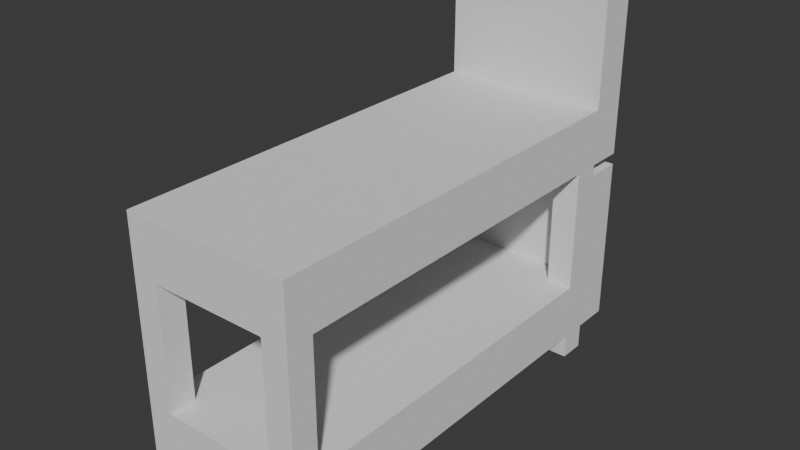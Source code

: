 # Source: bed.blend  (saved by Blender 4.0.36; exported with 4.5.12 LTS)
import bpy
from mathutils import Matrix  # noqa: F401  (used for matrix-valued properties, if any)

bpy.ops.wm.read_factory_settings(use_empty=True)
scene = bpy.context.scene
scene.name = 'Scene'

# ---- collections
col_collection = bpy.data.collections.new('Collection'); scene.collection.children.link(col_collection)

# ---- materials (node trees are filled in below, after node groups)
mat_material = bpy.data.materials.new('Material')
mat_material.alpha_threshold = 0.0
mat_material.use_transparent_shadow = False
mat_material.roughness = 0.5
mat_material.line_color = (0.0, 0.0, 0.0, 1.0)

# ---- node groups
ng_base = bpy.data.node_groups.new('Base', 'GeometryNodeTree')
_s = ng_base.interface.new_socket(name='Geometry', in_out='OUTPUT', socket_type='NodeSocketGeometry')
_s = ng_base.interface.new_socket(name='Width', in_out='INPUT', socket_type='NodeSocketFloat')
_s.min_value = -1e+04
_s.max_value = 1e+04
_s = ng_base.interface.new_socket(name='Depth', in_out='INPUT', socket_type='NodeSocketFloat')
_s.min_value = -1e+04
_s.max_value = 1e+04
_s = ng_base.interface.new_socket(name='Bed Thickness', in_out='INPUT', socket_type='NodeSocketFloat')
_s.min_value = -1e+04
_s.max_value = 1e+04
_N = ng_base.nodes; _L = ng_base.links
n0 = _N.new('NodeGroupOutput'); n0.name = 'Group Output'; n0.location = (438, 0)
n1 = _N.new('GeometryNodeTransform'); n1.name = 'Transform Geometry'; n1.location = (248, -48)
n2 = _N.new('GeometryNodeMeshCube'); n2.name = 'Cube'; n2.location = (-248, 276)
n3 = _N.new('ShaderNodeCombineXYZ'); n3.name = 'Combine XYZ.001'; n3.location = (-11, -75)
n4 = _N.new('ShaderNodeCombineXYZ'); n4.name = 'Combine XYZ'; n4.location = (15, -276)
n5 = _N.new('NodeGroupInput'); n5.name = 'Group Input'; n5.location = (-582, -33)
n6 = _N.new('ShaderNodeMath'); n6.name = 'Math'; n6.location = (-219, -15)
n6.operation = 'DIVIDE'
n6.inputs[1].default_value = 2.0
_L.new(n4.outputs[0], n1.inputs[3])
_L.new(n3.outputs[0], n1.inputs[1])
_L.new(n2.outputs[0], n1.inputs[0])
_L.new(n5.outputs[0], n4.inputs[0])
_L.new(n6.outputs[0], n3.inputs[2])
_L.new(n1.outputs[0], n0.inputs[0])
_L.new(n5.outputs[1], n4.inputs[1])
_L.new(n5.outputs[2], n4.inputs[2])
_L.new(n5.outputs[2], n6.inputs[0])
n0.is_active_output = True
ng_back = bpy.data.node_groups.new('Back', 'GeometryNodeTree')
_s = ng_back.interface.new_socket(name='Mesh', in_out='OUTPUT', socket_type='NodeSocketGeometry')
_s = ng_back.interface.new_socket(name='Width', in_out='INPUT', socket_type='NodeSocketFloat')
_s = ng_back.interface.new_socket(name='Depth', in_out='INPUT', socket_type='NodeSocketFloat')
_s = ng_back.interface.new_socket(name='Back Height', in_out='INPUT', socket_type='NodeSocketFloat')
_s = ng_back.interface.new_socket(name='Back Thickness', in_out='INPUT', socket_type='NodeSocketFloat')
_N = ng_back.nodes; _L = ng_back.links
n0 = _N.new('NodeGroupOutput'); n0.name = 'Group Output'; n0.location = (806, -8)
n1 = _N.new('ShaderNodeCombineXYZ'); n1.name = 'Combine XYZ'; n1.location = (-451, 192)
n2 = _N.new('GeometryNodeMeshCube'); n2.name = 'Cube'; n2.location = (-232, 297)
n3 = _N.new('GeometryNodeTransform'); n3.name = 'Transform Geometry'; n3.location = (289, 185)
n4 = _N.new('ShaderNodeCombineXYZ'); n4.name = 'Combine XYZ.001'; n4.location = (24, 66)
n5 = _N.new('ShaderNodeMath'); n5.name = 'Math.002'; n5.location = (-183, 97)
n6 = _N.new('ShaderNodeMath'); n6.name = 'Math.001'; n6.location = (-751, -125)
n6.operation = 'DIVIDE'
n6.inputs[1].default_value = 2.0
n7 = _N.new('ShaderNodeMath'); n7.name = 'Math'; n7.location = (-434, -134)
n7.operation = 'DIVIDE'
n7.inputs[1].default_value = 2.0
n8 = _N.new('NodeGroupInput'); n8.name = 'Group Input'; n8.location = (-1034, 54)
n9 = _N.new('ShaderNodeMath'); n9.name = 'Math.003'; n9.location = (-583, -297)
n9.operation = 'DIVIDE'
n9.inputs[1].default_value = 2.0
_L.new(n8.outputs[0], n1.inputs[0])
_L.new(n1.outputs[0], n2.inputs[0])
_L.new(n3.outputs[0], n0.inputs[0])
_L.new(n8.outputs[3], n1.inputs[1])
_L.new(n8.outputs[2], n1.inputs[2])
_L.new(n2.outputs[0], n3.inputs[0])
_L.new(n8.outputs[2], n7.inputs[0])
_L.new(n7.outputs[0], n4.inputs[2])
_L.new(n4.outputs[0], n3.inputs[1])
_L.new(n8.outputs[1], n6.inputs[0])
_L.new(n6.outputs[0], n5.inputs[0])
_L.new(n5.outputs[0], n4.inputs[1])
_L.new(n8.outputs[3], n9.inputs[0])
_L.new(n9.outputs[0], n5.inputs[1])
n0.is_active_output = True
ng_legs = bpy.data.node_groups.new('Legs', 'GeometryNodeTree')
_s = ng_legs.interface.new_socket(name='Geometry', in_out='OUTPUT', socket_type='NodeSocketGeometry')
_s = ng_legs.interface.new_socket(name='Width', in_out='INPUT', socket_type='NodeSocketFloat')
_s = ng_legs.interface.new_socket(name='Depth', in_out='INPUT', socket_type='NodeSocketFloat')
_s = ng_legs.interface.new_socket(name='Legs Size', in_out='INPUT', socket_type='NodeSocketFloat')
_s = ng_legs.interface.new_socket(name='Legs Height', in_out='INPUT', socket_type='NodeSocketFloat')
_N = ng_legs.nodes; _L = ng_legs.links
n0 = _N.new('NodeGroupOutput'); n0.name = 'Group Output'; n0.location = (941, -147)
n1 = _N.new('GeometryNodeTransform'); n1.name = 'Transform Geometry.002'; n1.location = (387, -566)
n2 = _N.new('GeometryNodeTransform'); n2.name = 'Transform Geometry.003'; n2.location = (393, -879)
n3 = _N.new('GeometryNodeTransform'); n3.name = 'Transform Geometry'; n3.location = (374, 71)
n4 = _N.new('GeometryNodeJoinGeometry'); n4.name = 'Join Geometry'; n4.location = (714, -104)
n5 = _N.new('GeometryNodeMeshCube'); n5.name = 'Cube'; n5.location = (-126, 356)
n6 = _N.new('GeometryNodeTransform'); n6.name = 'Transform Geometry.001'; n6.location = (452, -235)
n7 = _N.new('ShaderNodeCombineXYZ'); n7.name = 'Combine XYZ'; n7.location = (-899, 126)
n8 = _N.new('ShaderNodeMath'); n8.name = 'Math.002'; n8.location = (-581, -215)
n8.operation = 'SUBTRACT'
n9 = _N.new('ShaderNodeMath'); n9.name = 'Math.001'; n9.location = (-802, -238)
n9.operation = 'DIVIDE'
n9.inputs[1].default_value = 2.0
n10 = _N.new('ShaderNodeMath'); n10.name = 'Math.006'; n10.location = (-930, -768)
n10.operation = 'DIVIDE'
n10.inputs[1].default_value = 2.0
n11 = _N.new('ShaderNodeMath'); n11.name = 'Math.003'; n11.location = (-803, -451)
n11.operation = 'DIVIDE'
n11.inputs[1].default_value = -2.0
n12 = _N.new('ShaderNodeMath'); n12.name = 'Math.007'; n12.location = (-937, -977)
n12.operation = 'DIVIDE'
n12.inputs[1].default_value = -2.0
n13 = _N.new('ShaderNodeMath'); n13.name = 'Math.005'; n13.location = (-709, -745)
n13.operation = 'SUBTRACT'
n14 = _N.new('ShaderNodeMath'); n14.name = 'Math.008'; n14.location = (-709, -1001)
n15 = _N.new('ShaderNodeMath'); n15.name = 'Math.004'; n15.location = (-576, -475)
n16 = _N.new('NodeGroupInput'); n16.name = 'Group Input'; n16.location = (-1560, -454)
n17 = _N.new('ShaderNodeMath'); n17.name = 'Math'; n17.location = (-889, 297)
n17.operation = 'DIVIDE'
n17.inputs[1].default_value = 2.0
n18 = _N.new('ShaderNodeCombineXYZ'); n18.name = 'Combine XYZ.005'; n18.location = (178, -607)
n19 = _N.new('ShaderNodeCombineXYZ'); n19.name = 'Combine XYZ.007'; n19.location = (184, -924)
n20 = _N.new('ShaderNodeCombineXYZ'); n20.name = 'Combine XYZ.001'; n20.location = (167, 46)
n21 = _N.new('ShaderNodeCombineXYZ'); n21.name = 'Combine XYZ.003'; n21.location = (12, -284)
n22 = _N.new('ShaderNodeMath'); n22.name = 'Math.009'; n22.location = (-1295, 113)
n22.operation = 'DIVIDE'
n22.use_clamp = True
n22.inputs[1].default_value = 2.0
_L.new(n5.outputs[0], n3.inputs[0])
_L.new(n4.outputs[0], n0.inputs[0])
_L.new(n7.outputs[0], n3.inputs[3])
_L.new(n16.outputs[2], n7.inputs[1])
_L.new(n16.outputs[2], n7.inputs[0])
_L.new(n20.outputs[0], n3.inputs[1])
_L.new(n16.outputs[2], n17.inputs[0])
_L.new(n16.outputs[0], n9.inputs[0])
_L.new(n8.outputs[0], n20.inputs[0])
_L.new(n9.outputs[0], n8.inputs[0])
_L.new(n17.outputs[0], n8.inputs[1])
_L.new(n21.outputs[0], n6.inputs[1])
_L.new(n18.outputs[0], n1.inputs[1])
_L.new(n19.outputs[0], n2.inputs[1])
_L.new(n3.outputs[0], n4.inputs[0])
_L.new(n6.outputs[0], n4.inputs[0])
_L.new(n16.outputs[0], n11.inputs[0])
_L.new(n15.outputs[0], n21.inputs[0])
_L.new(n7.outputs[0], n6.inputs[3])
_L.new(n7.outputs[0], n1.inputs[3])
_L.new(n7.outputs[0], n2.inputs[3])
_L.new(n5.outputs[0], n6.inputs[0])
_L.new(n5.outputs[0], n1.inputs[0])
_L.new(n5.outputs[0], n2.inputs[0])
_L.new(n11.outputs[0], n15.inputs[0])
_L.new(n17.outputs[0], n15.inputs[1])
_L.new(n10.outputs[0], n13.inputs[0])
_L.new(n12.outputs[0], n14.inputs[0])
_L.new(n16.outputs[1], n10.inputs[0])
_L.new(n16.outputs[1], n12.inputs[0])
_L.new(n17.outputs[0], n13.inputs[1])
_L.new(n17.outputs[0], n14.inputs[1])
_L.new(n13.outputs[0], n20.inputs[1])
_L.new(n14.outputs[0], n21.inputs[1])
_L.new(n8.outputs[0], n18.inputs[0])
_L.new(n14.outputs[0], n18.inputs[1])
_L.new(n1.outputs[0], n4.inputs[0])
_L.new(n2.outputs[0], n4.inputs[0])
_L.new(n15.outputs[0], n19.inputs[0])
_L.new(n13.outputs[0], n19.inputs[1])
_L.new(n16.outputs[3], n7.inputs[2])
_L.new(n16.outputs[3], n22.inputs[0])
_L.new(n22.outputs[0], n20.inputs[2])
_L.new(n22.outputs[0], n19.inputs[2])
_L.new(n22.outputs[0], n18.inputs[2])
_L.new(n22.outputs[0], n21.inputs[2])
n0.is_active_output = True
ng_floor = bpy.data.node_groups.new('Floor', 'GeometryNodeTree')
_s = ng_floor.interface.new_socket(name='Mesh', in_out='OUTPUT', socket_type='NodeSocketGeometry')
_s = ng_floor.interface.new_socket(name='Width', in_out='INPUT', socket_type='NodeSocketFloat')
_s = ng_floor.interface.new_socket(name='Depth', in_out='INPUT', socket_type='NodeSocketFloat')
_s = ng_floor.interface.new_socket(name='Legs Size', in_out='INPUT', socket_type='NodeSocketFloat')
_s = ng_floor.interface.new_socket(name='Legs Height', in_out='INPUT', socket_type='NodeSocketFloat')
_s = ng_floor.interface.new_socket(name='Second Bed Height Offset', in_out='INPUT', socket_type='NodeSocketFloat')
_s = ng_floor.interface.new_socket(name='Z Offset', in_out='INPUT', socket_type='NodeSocketFloat')
_N = ng_floor.nodes; _L = ng_floor.links
n0 = _N.new('NodeGroupOutput'); n0.name = 'Group Output'; n0.location = (944, -123)
n1 = _N.new('GeometryNodeTransform'); n1.name = 'Transform Geometry.002'; n1.location = (391, -542)
n2 = _N.new('GeometryNodeTransform'); n2.name = 'Transform Geometry.003'; n2.location = (397, -855)
n3 = _N.new('GeometryNodeMeshCube'); n3.name = 'Cube'; n3.location = (-122, 380)
n4 = _N.new('GeometryNodeTransform'); n4.name = 'Transform Geometry.001'; n4.location = (455, -211)
n5 = _N.new('ShaderNodeCombineXYZ'); n5.name = 'Combine XYZ.005'; n5.location = (182, -583)
n6 = _N.new('GeometryNodeJoinGeometry'); n6.name = 'Join Geometry'; n6.location = (718, -80)
n7 = _N.new('GeometryNodeTransform'); n7.name = 'Transform Geometry'; n7.location = (378, 95)
n8 = _N.new('NodeGroupInput'); n8.name = 'Group Input'; n8.location = (-2263, -202)
n9 = _N.new('ShaderNodeMath'); n9.name = 'Math'; n9.location = (-1997, 105)
n9.operation = 'DIVIDE'
n9.inputs[1].default_value = 2.0
n10 = _N.new('ShaderNodeCombineXYZ'); n10.name = 'Combine XYZ'; n10.location = (-744, 270)
n11 = _N.new('ShaderNodeCombineXYZ'); n11.name = 'Combine XYZ.001'; n11.location = (-553, 33)
n12 = _N.new('ShaderNodeCombineXYZ'); n12.name = 'Combine XYZ.003'; n12.location = (-60, -181)
n13 = _N.new('ShaderNodeMath'); n13.name = 'Math.004'; n13.location = (-576, -410)
n14 = _N.new('ShaderNodeMath'); n14.name = 'Math.003'; n14.location = (-800, -409)
n14.operation = 'DIVIDE'
n14.inputs[1].default_value = -2.0
n15 = _N.new('ShaderNodeMath'); n15.name = 'Math.002'; n15.location = (-1038, -22)
n15.operation = 'SUBTRACT'
n16 = _N.new('ShaderNodeMath'); n16.name = 'Math.001'; n16.location = (-1272, -167)
n16.operation = 'DIVIDE'
n16.inputs[1].default_value = 2.0
n17 = _N.new('ShaderNodeMath'); n17.name = 'Math.011'; n17.location = (-1532, -430)
n18 = _N.new('ShaderNodeMath'); n18.name = 'Math.010'; n18.location = (-1905, -488)
n18.operation = 'DIVIDE'
n18.inputs[1].default_value = 2.0
n19 = _N.new('ShaderNodeMath'); n19.name = 'Math.006'; n19.location = (-982, -722)
n19.operation = 'DIVIDE'
n19.inputs[1].default_value = 2.0
n20 = _N.new('ShaderNodeMath'); n20.name = 'Math.005'; n20.location = (-731, -707)
n20.operation = 'SUBTRACT'
n21 = _N.new('ShaderNodeMath'); n21.name = 'Math.008'; n21.location = (-739, -936)
n22 = _N.new('ShaderNodeMath'); n22.name = 'Math.007'; n22.location = (-978, -949)
n22.operation = 'DIVIDE'
n22.inputs[1].default_value = -2.0
n23 = _N.new('ShaderNodeCombineXYZ'); n23.name = 'Combine XYZ.007'; n23.location = (-40, -909)
_L.new(n3.outputs[0], n7.inputs[0])
_L.new(n10.outputs[0], n7.inputs[3])
_L.new(n11.outputs[0], n7.inputs[1])
_L.new(n15.outputs[0], n11.inputs[0])
_L.new(n16.outputs[0], n15.inputs[0])
_L.new(n9.outputs[0], n15.inputs[1])
_L.new(n12.outputs[0], n4.inputs[1])
_L.new(n5.outputs[0], n1.inputs[1])
_L.new(n23.outputs[0], n2.inputs[1])
_L.new(n7.outputs[0], n6.inputs[0])
_L.new(n13.outputs[0], n12.inputs[0])
_L.new(n10.outputs[0], n4.inputs[3])
_L.new(n10.outputs[0], n1.inputs[3])
_L.new(n10.outputs[0], n2.inputs[3])
_L.new(n3.outputs[0], n4.inputs[0])
_L.new(n3.outputs[0], n1.inputs[0])
_L.new(n3.outputs[0], n2.inputs[0])
_L.new(n14.outputs[0], n13.inputs[0])
_L.new(n9.outputs[0], n13.inputs[1])
_L.new(n19.outputs[0], n20.inputs[0])
_L.new(n22.outputs[0], n21.inputs[0])
_L.new(n9.outputs[0], n20.inputs[1])
_L.new(n9.outputs[0], n21.inputs[1])
_L.new(n20.outputs[0], n11.inputs[1])
_L.new(n21.outputs[0], n12.inputs[1])
_L.new(n15.outputs[0], n5.inputs[0])
_L.new(n21.outputs[0], n5.inputs[1])
_L.new(n13.outputs[0], n23.inputs[0])
_L.new(n20.outputs[0], n23.inputs[1])
_L.new(n6.outputs[0], n0.inputs[0])
_L.new(n8.outputs[2], n10.inputs[0])
_L.new(n8.outputs[4], n10.inputs[2])
_L.new(n8.outputs[2], n10.inputs[1])
_L.new(n8.outputs[4], n18.inputs[0])
_L.new(n17.outputs[0], n11.inputs[2])
_L.new(n18.outputs[0], n17.inputs[0])
_L.new(n17.outputs[0], n12.inputs[2])
_L.new(n8.outputs[5], n17.inputs[1])
_L.new(n8.outputs[2], n9.inputs[0])
_L.new(n8.outputs[0], n16.inputs[0])
_L.new(n8.outputs[0], n14.inputs[0])
_L.new(n8.outputs[1], n19.inputs[0])
_L.new(n8.outputs[1], n22.inputs[0])
_L.new(n17.outputs[0], n5.inputs[2])
_L.new(n4.outputs[0], n6.inputs[0])
_L.new(n1.outputs[0], n6.inputs[0])
_L.new(n2.outputs[0], n6.inputs[0])
_L.new(n17.outputs[0], n23.inputs[2])
n0.is_active_output = True
ng_geometry_nodes = bpy.data.node_groups.new('Geometry Nodes', 'GeometryNodeTree')
_s = ng_geometry_nodes.interface.new_socket(name='Geometry', in_out='OUTPUT', socket_type='NodeSocketGeometry')
_s = ng_geometry_nodes.interface.new_socket(name='Width', in_out='INPUT', socket_type='NodeSocketFloat')
_s = ng_geometry_nodes.interface.new_socket(name='Depth', in_out='INPUT', socket_type='NodeSocketFloat')
_s = ng_geometry_nodes.interface.new_socket(name='Bed Thickness', in_out='INPUT', socket_type='NodeSocketFloat')
_s = ng_geometry_nodes.interface.new_socket(name='Has Back', in_out='INPUT', socket_type='NodeSocketBool')
_s = ng_geometry_nodes.interface.new_socket(name='Back Height Offset', in_out='INPUT', socket_type='NodeSocketFloat')
_s = ng_geometry_nodes.interface.new_socket(name='Back Thickness', in_out='INPUT', socket_type='NodeSocketFloat')
_s = ng_geometry_nodes.interface.new_socket(name='Has Legs', in_out='INPUT', socket_type='NodeSocketBool')
_s = ng_geometry_nodes.interface.new_socket(name='Legs Size', in_out='INPUT', socket_type='NodeSocketFloat')
_s = ng_geometry_nodes.interface.new_socket(name='Legs Height', in_out='INPUT', socket_type='NodeSocketFloat')
_s = ng_geometry_nodes.interface.new_socket(name='Add Floor', in_out='INPUT', socket_type='NodeSocketBool')
_s = ng_geometry_nodes.interface.new_socket(name='Second Bed Height', in_out='INPUT', socket_type='NodeSocketFloat')
ng_geometry_nodes.is_modifier = True
_N = ng_geometry_nodes.nodes; _L = ng_geometry_nodes.links
n0 = _N.new('GeometryNodeSwitch'); n0.name = 'Switch.001'; n0.location = (-95, 17)
n1 = _N.new('ShaderNodeCombineXYZ'); n1.name = 'Combine XYZ'; n1.location = (-374, 228)
n2 = _N.new('GeometryNodeGroup'); n2.name = 'Group'; n2.location = (-840, 623)
n2.node_tree = ng_base
n3 = _N.new('GeometryNodeJoinGeometry'); n3.name = 'Join Geometry.001'; n3.location = (-479, 751)
n4 = _N.new('NodeGroupInput'); n4.name = 'Group Input'; n4.location = (-2132, 366)
n5 = _N.new('ShaderNodeMath'); n5.name = 'Math'; n5.location = (-1743, 826)
n6 = _N.new('GeometryNodeGroup'); n6.name = 'Group.002'; n6.location = (-1387, 709)
n6.node_tree = ng_back
n7 = _N.new('NodeGroupOutput'); n7.name = 'Group Output'; n7.location = (1207, -8)
n8 = _N.new('GeometryNodeJoinGeometry'); n8.name = 'Join Geometry'; n8.location = (897, 158)
n9 = _N.new('GeometryNodeSwitch'); n9.name = 'Switch'; n9.location = (156, 493)
n10 = _N.new('GeometryNodeSwitch'); n10.name = 'Switch.003'; n10.location = (833, -113)
n11 = _N.new('GeometryNodeTransform'); n11.name = 'Transform Geometry.001'; n11.location = (251, -275)
n12 = _N.new('ShaderNodeCombineXYZ'); n12.name = 'Combine XYZ.001'; n12.location = (17, -288)
n13 = _N.new('GeometryNodeJoinGeometry'); n13.name = 'Join Geometry.002'; n13.location = (532, -287)
n14 = _N.new('NodeGroupInput'); n14.name = 'Group Input.001'; n14.location = (-868, -458)
n15 = _N.new('ShaderNodeMath'); n15.name = 'Math.001'; n15.location = (-276, -291)
n16 = _N.new('GeometryNodeSwitch'); n16.name = 'Switch.004'; n16.location = (-619, -869)
n16.input_type = 'FLOAT'
n16.inputs[1].default_value = 0.0
n17 = _N.new('ShaderNodeMath'); n17.name = 'Math.003'; n17.location = (-388, -788)
n18 = _N.new('GeometryNodeGroup'); n18.name = 'Group.001'; n18.location = (-379, 13)
n18.node_tree = ng_legs
n19 = _N.new('GeometryNodeGroup'); n19.name = 'Group.003'; n19.location = (285, -579)
n19.node_tree = ng_floor
n20 = _N.new('GeometryNodeSwitch'); n20.name = 'Switch.002'; n20.location = (-1167, 895)
n21 = _N.new('GeometryNodeTransform'); n21.name = 'Transform Geometry'; n21.location = (-173, 342)
_L.new(n8.outputs[0], n7.inputs[0])
_L.new(n4.outputs[0], n2.inputs[0])
_L.new(n4.outputs[1], n2.inputs[1])
_L.new(n4.outputs[2], n2.inputs[2])
_L.new(n21.outputs[0], n9.inputs[2])
_L.new(n4.outputs[6], n9.inputs[0])
_L.new(n1.outputs[0], n21.inputs[1])
_L.new(n9.outputs[0], n8.inputs[0])
_L.new(n0.outputs[0], n8.inputs[0])
_L.new(n18.outputs[0], n0.inputs[2])
_L.new(n4.outputs[6], n0.inputs[0])
_L.new(n4.outputs[0], n18.inputs[0])
_L.new(n4.outputs[1], n18.inputs[1])
_L.new(n4.outputs[7], n18.inputs[2])
_L.new(n4.outputs[8], n1.inputs[2])
_L.new(n4.outputs[8], n18.inputs[3])
_L.new(n20.outputs[0], n3.inputs[0])
_L.new(n2.outputs[0], n3.inputs[0])
_L.new(n3.outputs[0], n21.inputs[0])
_L.new(n4.outputs[0], n6.inputs[0])
_L.new(n4.outputs[4], n5.inputs[1])
_L.new(n5.outputs[0], n6.inputs[2])
_L.new(n4.outputs[5], n6.inputs[3])
_L.new(n3.outputs[0], n9.inputs[1])
_L.new(n4.outputs[2], n5.inputs[0])
_L.new(n4.outputs[1], n6.inputs[1])
_L.new(n6.outputs[0], n20.inputs[2])
_L.new(n4.outputs[3], n20.inputs[0])
_L.new(n9.outputs[0], n11.inputs[0])
_L.new(n13.outputs[0], n10.inputs[2])
_L.new(n10.outputs[0], n8.inputs[0])
_L.new(n14.outputs[9], n10.inputs[0])
_L.new(n12.outputs[0], n11.inputs[1])
_L.new(n14.outputs[0], n19.inputs[0])
_L.new(n14.outputs[1], n19.inputs[1])
_L.new(n14.outputs[10], n19.inputs[4])
_L.new(n14.outputs[7], n19.inputs[2])
_L.new(n14.outputs[8], n19.inputs[3])
_L.new(n14.outputs[10], n15.inputs[0])
_L.new(n11.outputs[0], n13.inputs[0])
_L.new(n19.outputs[0], n13.inputs[0])
_L.new(n14.outputs[6], n16.inputs[0])
_L.new(n14.outputs[8], n16.inputs[2])
_L.new(n16.outputs[0], n17.inputs[1])
_L.new(n17.outputs[0], n19.inputs[5])
_L.new(n14.outputs[2], n15.inputs[1])
_L.new(n15.outputs[0], n12.inputs[2])
_L.new(n14.outputs[2], n17.inputs[0])
n7.is_active_output = True

# ---- material node trees
mat_material.use_nodes = True; mat_material.node_tree.nodes.clear()
_N = mat_material.node_tree.nodes; _L = mat_material.node_tree.links
n0 = _N.new('ShaderNodeOutputMaterial'); n0.name = 'Material Output'; n0.location = (300, 300)
n1 = _N.new('ShaderNodeBsdfPrincipled'); n1.name = 'Principled BSDF'; n1.location = (10, 300)
n1.inputs[3].default_value = 1.45
_L.new(n1.outputs[0], n0.inputs[0])
n0.is_active_output = True

# ---- world
world_world = bpy.data.worlds.new('World'); scene.world = world_world
world_world.use_nodes = True; world_world.node_tree.nodes.clear()
_N = world_world.node_tree.nodes; _L = world_world.node_tree.links
n0 = _N.new('ShaderNodeOutputWorld'); n0.name = 'World Output'; n0.location = (300, 300)
n1 = _N.new('ShaderNodeBackground'); n1.name = 'Background'; n1.location = (10, 300)
n1.inputs[0].default_value = (0.05088, 0.05088, 0.05088, 1.0)
_L.new(n1.outputs[0], n0.inputs[0])
n0.is_active_output = True
world_world.color = (0.05088, 0.05088, 0.05088)
world_world.use_sun_shadow = False
world_world.sun_shadow_jitter_overblur = 0.0

# ---- meshes
me_cube = bpy.data.meshes.new('Cube')
me_cube.from_pydata([(1.0, 1.0, 1.0), (1.0, 1.0, -1.0), (1.0, -1.0, 1.0), (1.0, -1.0, -1.0), (-1.0, 1.0, 1.0), (-1.0, 1.0, -1.0), (-1.0, -1.0, 1.0), (-1.0, -1.0, -1.0)], [], [(0, 4, 6, 2), (3, 2, 6, 7), (7, 6, 4, 5), (5, 1, 3, 7), (1, 0, 2, 3), (5, 4, 0, 1)])
_uv = me_cube.uv_layers.new(name='UVMap')
_uv.uv.foreach_set('vector', [0.625, 0.5, 0.875, 0.5, 0.875, 0.75, 0.625, 0.75, 0.375, 0.75, 0.625, 0.75, 0.625, 1.0, 0.375, 1.0, 0.375, 0.0, 0.625, 0.0, 0.625, 0.25, 0.375, 0.25, 0.125, 0.5, 0.375, 0.5, 0.375, 0.75, 0.125, 0.75, 0.375, 0.5, 0.625, 0.5, 0.625, 0.75, 0.375, 0.75, 0.375, 0.25, 0.625, 0.25, 0.625, 0.5, 0.375, 0.5])
me_cube.materials.append(mat_material)
me_cube.use_mirror_vertex_groups = False
me_cube.update()

# ---- objects
ob_cube = bpy.data.objects.new('Cube', me_cube)

# ---- transforms, parenting, visibility, modifiers, constraints
ob_cube.location = (0.0, 0.0, 0.0)
ob_cube.lock_rotations_4d = False
ob_cube.empty_display_type = 'ARROWS'
ob_cube.lineart.crease_threshold = 0.0
_m = ob_cube.modifiers.new('GeometryNodes', 'NODES')
_m.node_group = ng_geometry_nodes
_gi = [s.identifier for s in ng_geometry_nodes.interface.items_tree if s.item_type == 'SOCKET' and s.in_out == 'INPUT']
_m[_gi[0]] = 0.9  # Width
_m[_gi[1]] = 2.2  # Depth
_m[_gi[2]] = 0.3  # Bed Thickness
_m[_gi[3]] = True  # Has Back
_m[_gi[4]] = 0.6  # Back Height Offset
_m[_gi[5]] = 0.2  # Back Thickness
_m[_gi[6]] = True  # Has Legs
_m[_gi[7]] = 0.14  # Legs Size
_m[_gi[8]] = 0.13  # Legs Height
_m[_gi[9]] = True  # Add Floor
_m[_gi[10]] = 0.66  # Second Bed Height

# ---- collection membership
col_collection.objects.link(ob_cube)

# ---- scene / render settings (as saved in the file)
scene.frame_start = 1; scene.frame_end = 250; scene.frame_set(0)
scene.render.engine = 'BLENDER_EEVEE_NEXT'
scene.cycles.sampling_pattern = 'TABULATED_SOBOL'
bpy.context.view_layer.update()

# ---- added for rendering (the .blend has no active camera and no usable light): camera, sun
cam_auto = bpy.data.cameras.new('AutoCamera')
cam_auto.lens = 50.0
cam_auto.sensor_width = 36.0
cam_auto.clip_end = 1000.0
ob_auto_camera = bpy.data.objects.new('AutoCamera', cam_auto)
scene.collection.objects.link(ob_auto_camera)
ob_auto_camera.location = (3.00236, -3.50284, 3.39689)
ob_auto_camera.rotation_euler = (1.09748, -7.21219e-08, 0.694738)
scene.camera = ob_auto_camera
light_auto_sun = bpy.data.lights.new('AutoSun', 'SUN')
light_auto_sun.energy = 3.0
light_auto_sun.angle = 0.0523599
ob_auto_sun = bpy.data.objects.new('AutoSun', light_auto_sun)
scene.collection.objects.link(ob_auto_sun)
ob_auto_sun.rotation_euler = (0.872665, 0.174533, 0.523599)
bpy.context.view_layer.update()
